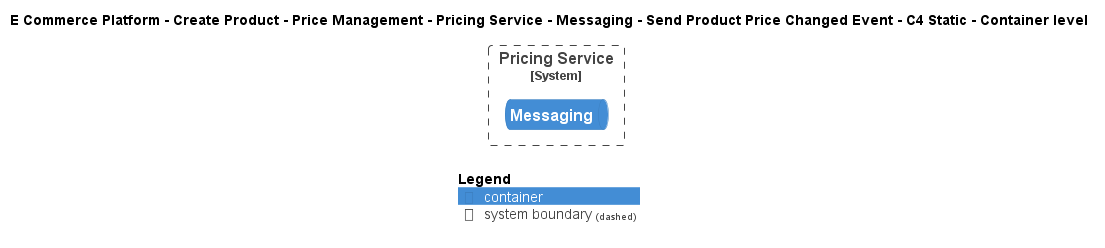

The diagram above was rendered by PlantUML. Its source (embedded in the PNG):
@startuml
!include ..\..\..\..\..\..\..\..\..\.c4s\C4_Container.puml

AddElementTag("c4interflow:lifecycle:new", $bgColor=green, $fontColor=#ffffff, $borderColor=green, $shadowing="False")
AddElementTag("c4interflow:lifecycle:changed", $bgColor=orange, $fontColor=#ffffff, $borderColor=orange, $shadowing="False")
AddElementTag("c4interflow:lifecycle:removed", $bgColor=red, $fontColor=#ffffff, $borderColor=red, $shadowing="False")

AddRelTag("c4interflow:lifecycle:new", $textColor=green, $lineColor=green)
AddRelTag("c4interflow:lifecycle:changed", $textColor=orange, $lineColor=orange)
AddRelTag("c4interflow:lifecycle:removed", $textColor=red, $lineColor=red)

SHOW_PERSON_PORTRAIT()
LAYOUT_TOP_DOWN()

skinparam linetype polyline

title E Commerce Platform - Create Product - Price Management - Pricing Service - Messaging - Send Product Price Changed Event - C4 Static - Container level


System_Boundary(ECommercePlatform.CreateProduct.PriceManagement.SoftwareSystems.PricingService, "Pricing Service") {
    ContainerQueue(ECommercePlatform.CreateProduct.PriceManagement.SoftwareSystems.PricingService.Containers.Messaging, "Messaging", "", "")
}



SHOW_LEGEND()
@enduml